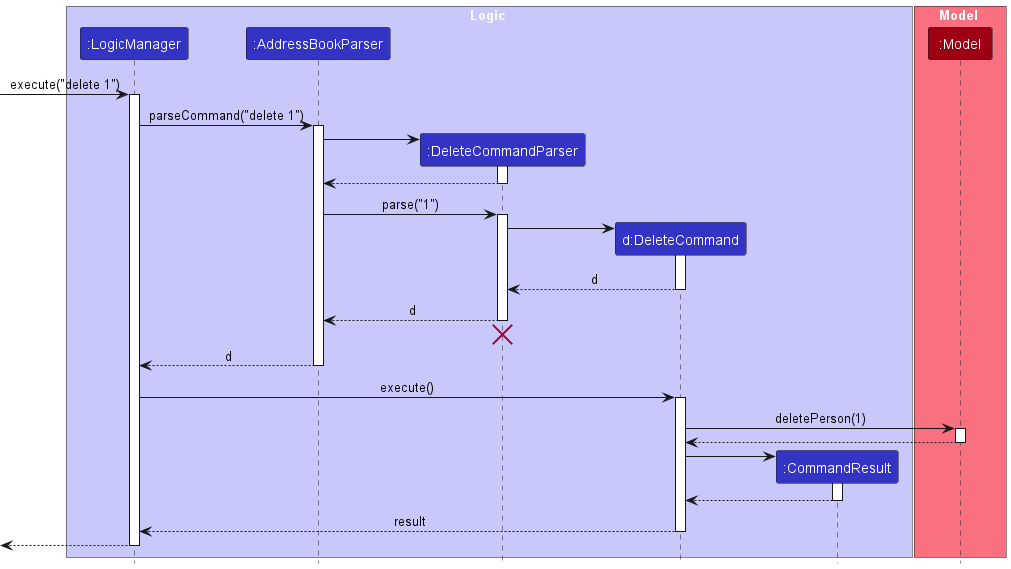

The diagram above was rendered by PlantUML. Its source (embedded in the PNG):
@startuml
!include style.puml
skinparam ArrowFontStyle plain

box Logic LOGIC_COLOR_T1
participant ":LogicManager" as LogicManager LOGIC_COLOR
participant ":AddressBookParser" as AddressBookParser LOGIC_COLOR
participant ":DeleteCommandParser" as DeleteCommandParser LOGIC_COLOR
participant "d:DeleteCommand" as DeleteCommand LOGIC_COLOR
participant ":CommandResult" as CommandResult LOGIC_COLOR
end box

box Model MODEL_COLOR_T1
participant ":Model" as Model MODEL_COLOR
end box

[-> LogicManager : execute("delete 1")
activate LogicManager

LogicManager -> AddressBookParser : parseCommand("delete 1")
activate AddressBookParser

create DeleteCommandParser
AddressBookParser -> DeleteCommandParser
activate DeleteCommandParser

DeleteCommandParser --> AddressBookParser
deactivate DeleteCommandParser

AddressBookParser -> DeleteCommandParser : parse("1")
activate DeleteCommandParser

create DeleteCommand
DeleteCommandParser -> DeleteCommand
activate DeleteCommand

DeleteCommand --> DeleteCommandParser : d
deactivate DeleteCommand

DeleteCommandParser --> AddressBookParser : d
deactivate DeleteCommandParser
'Hidden arrow to position the destroy marker below the end of the activation bar.
DeleteCommandParser -[hidden]-> AddressBookParser
destroy DeleteCommandParser

AddressBookParser --> LogicManager : d
deactivate AddressBookParser

LogicManager -> DeleteCommand : execute()
activate DeleteCommand

DeleteCommand -> Model : deletePerson(1)
activate Model

Model --> DeleteCommand
deactivate Model

create CommandResult
DeleteCommand -> CommandResult
activate CommandResult

CommandResult --> DeleteCommand
deactivate CommandResult

DeleteCommand --> LogicManager : result
deactivate DeleteCommand

[<--LogicManager
deactivate LogicManager
@enduml